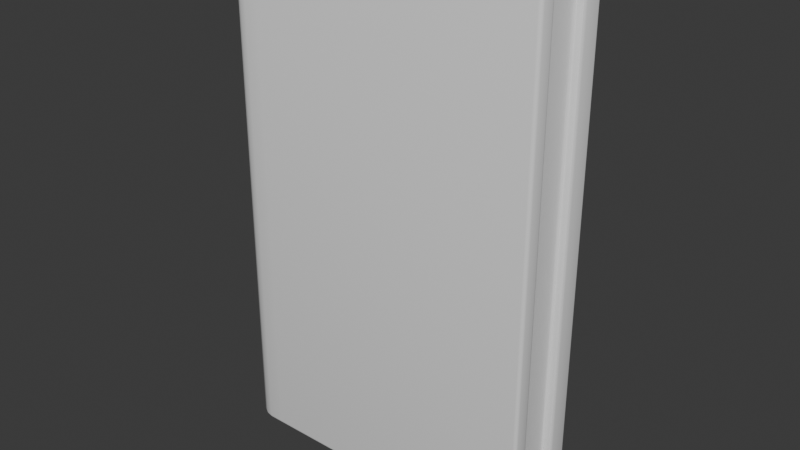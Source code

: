 # Source: book.blend  (saved by Blender 4.0.36; exported with 4.5.12 LTS)
import bpy
from mathutils import Matrix  # noqa: F401  (used for matrix-valued properties, if any)

bpy.ops.wm.read_factory_settings(use_empty=True)
scene = bpy.context.scene
scene.name = 'Scene'

# ---- collections
col_collection = bpy.data.collections.new('Collection'); scene.collection.children.link(col_collection)

# ---- node groups
ng_auto_smooth = bpy.data.node_groups.new('Auto Smooth', 'GeometryNodeTree')
_s = ng_auto_smooth.interface.new_socket(name='Geometry', in_out='OUTPUT', socket_type='NodeSocketGeometry')
_s = ng_auto_smooth.interface.new_socket(name='Geometry', in_out='INPUT', socket_type='NodeSocketGeometry')
_s = ng_auto_smooth.interface.new_socket(name='Angle', in_out='INPUT', socket_type='NodeSocketFloat')
_s.subtype = 'ANGLE'
_s.min_value = 0.0
_s.max_value = 3.142
ng_auto_smooth.is_modifier = True
_N = ng_auto_smooth.nodes; _L = ng_auto_smooth.links
n0 = _N.new('NodeGroupOutput'); n0.name = 'Group Output'; n0.location = (480, -100)
n1 = _N.new('NodeGroupInput'); n1.name = 'Group Input'; n1.location = (-420, -300)
n2 = _N.new('NodeGroupInput'); n2.name = 'Group Input.001'; n2.location = (-60, -100)
n3 = _N.new('GeometryNodeSetShadeSmooth'); n3.name = 'Set Shade Smooth'; n3.location = (120, -100)
n3.domain = 'EDGE'
n4 = _N.new('GeometryNodeSetShadeSmooth'); n4.name = 'Set Shade Smooth.001'; n4.location = (300, -100)
n5 = _N.new('GeometryNodeInputMeshEdgeAngle'); n5.name = 'Edge Angle'; n5.location = (-420, -220)
n6 = _N.new('GeometryNodeInputEdgeSmooth'); n6.name = 'Is Edge Smooth'; n6.location = (-60, -160)
n7 = _N.new('GeometryNodeInputShadeSmooth'); n7.name = 'Is Face Smooth'; n7.location = (-240, -340)
n8 = _N.new('FunctionNodeBooleanMath'); n8.name = 'Boolean Math'; n8.location = (-60, -220)
n9 = _N.new('FunctionNodeCompare'); n9.name = 'Compare'; n9.location = (-240, -180)
n9.operation = 'LESS_EQUAL'
_L.new(n5.outputs[0], n9.inputs[0])
_L.new(n4.outputs[0], n0.inputs[0])
_L.new(n1.outputs[1], n9.inputs[1])
_L.new(n9.outputs[0], n8.inputs[0])
_L.new(n7.outputs[0], n8.inputs[1])
_L.new(n2.outputs[0], n3.inputs[0])
_L.new(n6.outputs[0], n3.inputs[1])
_L.new(n3.outputs[0], n4.inputs[0])
_L.new(n8.outputs[0], n3.inputs[2])
n0.is_active_output = True

# ---- world
world_world = bpy.data.worlds.new('World'); scene.world = world_world
world_world.use_nodes = True; world_world.node_tree.nodes.clear()
_N = world_world.node_tree.nodes; _L = world_world.node_tree.links
n0 = _N.new('ShaderNodeOutputWorld'); n0.name = 'World Output'; n0.location = (300, 300)
n1 = _N.new('ShaderNodeBackground'); n1.name = 'Background'; n1.location = (10, 300)
n1.inputs[0].default_value = (0.05088, 0.05088, 0.05088, 1.0)
_L.new(n1.outputs[0], n0.inputs[0])
n0.is_active_output = True
world_world.color = (0.05088, 0.05088, 0.05088)
world_world.use_sun_shadow = False
world_world.sun_shadow_jitter_overblur = 0.0

# ---- meshes
me_cube = bpy.data.meshes.new('Cube')
me_cube.from_pydata([(0.4964, -0.08382, -0.5488), (0.4964, -0.08382, 0.5488), (0.4964, 0.08907, -0.5488), (0.4964, 0.08907, 0.5488), (-0.1925, -0.03106, -0.5488), (-0.1925, -0.03106, 0.5488), (0.4964, -0.04716, -0.5488), (0.4964, -0.04716, 0.5488), (-0.1925, 0.02371, 0.5488), (0.4964, 0.03981, -0.5488), (-0.1925, 0.02371, -0.5488), (0.4964, 0.03981, 0.5488), (-0.1182, 0.08907, -0.5488), (-0.1182, 0.08907, 0.5488), (-0.1182, -0.08382, -0.5488), (-0.1182, -0.08382, 0.5488), (-0.1426, -0.04716, 0.5488), (-0.1426, -0.04716, -0.5488), (-0.1426, 0.03981, -0.5488), (-0.1426, 0.03981, 0.5488), (-0.1498, -0.08382, -0.5488), (-0.1925, -0.04347, -0.5488), (-0.1648, -0.08074, -0.5488), (-0.1793, -0.072, -0.5488), (-0.189, -0.05891, -0.5488), (-0.1925, -0.04347, 0.5488), (-0.1498, -0.08382, 0.5488), (-0.189, -0.05891, 0.5488), (-0.1793, -0.072, 0.5488), (-0.1648, -0.08074, 0.5488), (-0.1925, 0.04872, -0.5488), (-0.1498, 0.08907, -0.5488), (-0.189, 0.06416, -0.5488), (-0.1793, 0.07725, -0.5488), (-0.1648, 0.08599, -0.5488), (-0.1498, 0.08907, 0.5488), (-0.1925, 0.04872, 0.5488), (-0.1648, 0.08599, 0.5488), (-0.1793, 0.07725, 0.5488), (-0.189, 0.06416, 0.5488), (0.4785, 0.03981, 0.5226), (0.4785, -0.04716, 0.5226), (-0.1426, -0.04716, 0.5118), (0.4785, -0.04716, -0.5226), (0.4785, 0.03981, -0.5226), (-0.1426, 0.03981, 0.5118), (-0.1426, -0.04716, -0.5118), (-0.1426, 0.03981, -0.5118)], [], [(13, 35, 37, 38, 39, 36, 8, 19), (12, 13, 3, 2), (6, 7, 1, 0), (16, 5, 25, 27, 28, 29, 26, 15), (17, 6, 0, 14), (31, 35, 13, 12), (19, 8, 5, 16), (7, 6, 43, 41), (18, 9, 44, 47), (14, 15, 26, 20), (2, 3, 11, 9), (12, 2, 9, 18), (4, 5, 8, 10), (3, 13, 19, 11), (10, 8, 36, 30), (10, 18, 17, 4), (17, 18, 47, 46), (7, 16, 15, 1), (21, 25, 5, 4), (0, 1, 15, 14), (30, 32, 33, 34, 31, 12, 18, 10), (20, 26, 29, 22), (22, 29, 28, 23), (23, 28, 27, 24), (24, 27, 25, 21), (35, 31, 34, 37), (37, 34, 33, 38), (38, 33, 32, 39), (39, 32, 30, 36), (4, 17, 14, 20, 22, 23, 24, 21), (47, 44, 43, 46), (44, 40, 41, 43), (40, 45, 42, 41), (16, 7, 41, 42), (19, 16, 42, 45), (11, 19, 45, 40), (9, 11, 40, 44), (6, 17, 46, 43)])
me_cube.polygons.foreach_set('use_smooth', [True] * 38)
_uv = me_cube.uv_layers.new(name='UVMap')
_uv.uv.foreach_set('vector', [0.9628, 0.8513, 0.9628, 0.8709, 0.9615, 0.8803, 0.9578, 0.8893, 0.9522, 0.8953, 0.9456, 0.8975, 0.9349, 0.8975, 0.9418, 0.8665, 0.04472, 0.4691, 0.04472, 0.0, 0.4259, 0.0, 0.4259, 0.4691, 0.7926, 0.9381, 0.7926, 0.4691, 0.8083, 0.4691, 0.8083, 0.9381, 0.9046, 0.8665, 0.9115, 0.8975, 0.9062, 0.8975, 0.8996, 0.8953, 0.894, 0.8893, 0.8903, 0.8803, 0.8889, 0.8709, 0.8889, 0.8513, 0.9411, 0.03098, 0.9411, 0.4284, 0.9254, 0.4284, 0.9254, 0.04616, 0.02514, 0.4691, 0.02514, 0.0, 0.04472, 0.0, 0.04472, 0.4691, 0.9418, 0.8665, 0.9349, 0.8975, 0.9115, 0.8975, 0.9046, 0.8665, 0.3963, 0.4691, 0.3963, 0.9381, 0.3852, 0.9269, 0.3852, 0.4802, 0.7926, 0.9381, 0.3963, 0.9381, 0.4075, 0.9269, 0.7926, 0.9223, 0.8071, 0.4691, 0.8071, 0.0, 0.8266, 0.0, 0.8266, 0.4691, 0.9044, 0.4691, 0.9044, 0.0, 0.9254, 0.0, 0.9254, 0.4691, 0.9993, 0.04616, 0.9993, 0.4284, 0.9783, 0.4284, 0.9783, 0.03098, 0.8637, 0.4691, 0.8637, 0.0, 0.8871, 0.0, 0.8871, 0.4691, 0.9628, 0.4691, 0.9628, 0.8513, 0.9418, 0.8665, 0.9418, 0.4691, 0.8871, 0.4691, 0.8871, 0.0, 0.8978, 0.0, 0.8978, 0.4691, 0.9714, 0.0, 0.9783, 0.03098, 0.9411, 0.03098, 0.948, 0.0, 0.8241, 0.8553, 0.8241, 0.8925, 0.8083, 0.8925, 0.8083, 0.8553, 0.9046, 0.4691, 0.9046, 0.8665, 0.8889, 0.8513, 0.8889, 0.4691, 0.8584, 0.4691, 0.8584, 0.0, 0.8637, 0.0, 0.8637, 0.4691, 0.4259, 0.4691, 0.4259, 0.0, 0.8071, 0.0, 0.8071, 0.4691, 0.9821, 0.0, 0.9887, 0.002121, 0.9943, 0.008163, 0.998, 0.0172, 0.9993, 0.02653, 0.9993, 0.04616, 0.9783, 0.03098, 0.9714, 0.0, 0.8266, 0.4691, 0.8266, 0.0, 0.836, 0.0, 0.836, 0.4691, 0.836, 0.4691, 0.836, 0.0, 0.8453, 0.0, 0.8453, 0.4691, 0.8453, 0.4691, 0.8453, 0.0, 0.8518, 0.0, 0.8518, 0.4691, 0.8518, 0.4691, 0.8518, 0.0, 0.8584, 0.0, 0.8584, 0.4691, 0.02514, 0.0, 0.02514, 0.4691, 0.01574, 0.4691, 0.01574, 0.0, 0.01574, 0.0, 0.01574, 0.4691, 0.006445, 0.4691, 0.006445, 0.0, 0.006445, 0.0, 0.006445, 0.4691, -1.274e-08, 0.4691, -1.274e-08, 0.0, 0.9044, 0.0, 0.9044, 0.4691, 0.8978, 0.4691, 0.8978, 0.0, 0.948, 0.0, 0.9411, 0.03098, 0.9254, 0.04616, 0.9254, 0.02653, 0.9267, 0.0172, 0.9305, 0.008163, 0.9361, 0.002121, 0.9427, 0.0, 1.0, 0.4691, 1.0, 0.8553, 0.9628, 0.8553, 0.9628, 0.4691, 0.8518, 0.9157, 0.8518, 0.4691, 0.8889, 0.4691, 0.8889, 0.9157, 0.8455, 0.4691, 0.8455, 0.8553, 0.8083, 0.8553, 0.8083, 0.4691, 0.0, 0.4691, 0.3963, 0.4691, 0.3852, 0.4802, 0.0, 0.4849, 0.8241, 0.8925, 0.8241, 0.8553, 0.8399, 0.8553, 0.8399, 0.8925, 0.3963, 0.4691, 0.7926, 0.4691, 0.7926, 0.4849, 0.4075, 0.4802, 0.3963, 0.9381, 0.3963, 0.4691, 0.4075, 0.4802, 0.4075, 0.9269, 0.3963, 0.9381, 0.0, 0.9381, 0.0, 0.9223, 0.3852, 0.9269])
me_cube.update()

# ---- objects
ob_book = bpy.data.objects.new('book', me_cube)

# ---- transforms, parenting, visibility, modifiers, constraints
ob_book.location = (-0.2212, -0.004244, 0.0)
_m = ob_book.modifiers.new('Bevel', 'BEVEL')
_m.width = 0.007
_m.width_pct = 0.007
_m.segments = 3
_m = ob_book.modifiers.new('Auto Smooth', 'NODES')
_m.node_group = ng_auto_smooth
_gi = [s.identifier for s in ng_auto_smooth.interface.items_tree if s.item_type == 'SOCKET' and s.in_out == 'INPUT']
_m[_gi[1]] = 0.5236  # Angle

# ---- collection membership
col_collection.objects.link(ob_book)

# ---- scene / render settings (as saved in the file)
scene.frame_start = 1; scene.frame_end = 250; scene.frame_set(1)
scene.render.engine = 'BLENDER_EEVEE_NEXT'
scene.cycles.sampling_pattern = 'TABULATED_SOBOL'
bpy.context.view_layer.update()

# ---- added for rendering (the .blend has no active camera and no usable light): camera, sun
cam_auto = bpy.data.cameras.new('AutoCamera')
cam_auto.lens = 50.0
cam_auto.sensor_width = 36.0
cam_auto.clip_end = 1000.0
ob_auto_camera = bpy.data.objects.new('AutoCamera', cam_auto)
scene.collection.objects.link(ob_auto_camera)
ob_auto_camera.location = (1.14039, -1.45311, 0.967659)
ob_auto_camera.rotation_euler = (1.09748, -7.21219e-08, 0.694738)
scene.camera = ob_auto_camera
light_auto_sun = bpy.data.lights.new('AutoSun', 'SUN')
light_auto_sun.energy = 3.0
light_auto_sun.angle = 0.0523599
ob_auto_sun = bpy.data.objects.new('AutoSun', light_auto_sun)
scene.collection.objects.link(ob_auto_sun)
ob_auto_sun.rotation_euler = (0.872665, 0.174533, 0.523599)
bpy.context.view_layer.update()
